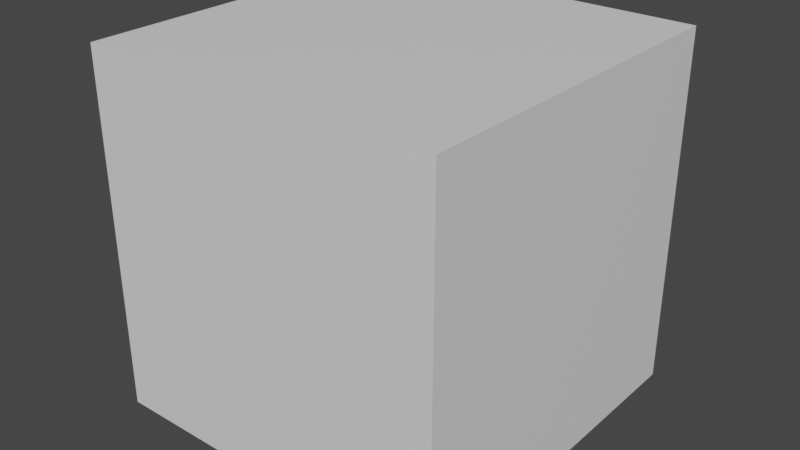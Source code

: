 # Source: PG_project_01.blend  (saved by Blender 3.3.6; exported with 4.5.12 LTS)
import bpy
from mathutils import Matrix  # noqa: F401  (used for matrix-valued properties, if any)

bpy.ops.wm.read_factory_settings(use_empty=True)
scene = bpy.context.scene
scene.name = 'Scene'

# ---- collections
col_collection = bpy.data.collections.new('Collection'); scene.collection.children.link(col_collection)

# ---- materials (node trees are filled in below, after node groups)
mat_material = bpy.data.materials.new('Material')
mat_material.alpha_threshold = 0.0
mat_material.use_transparent_shadow = False
mat_material.roughness = 0.5
mat_material.line_color = (0.0, 0.0, 0.0, 1.0)

# ---- material node trees
mat_material.use_nodes = True; mat_material.node_tree.nodes.clear()
_N = mat_material.node_tree.nodes; _L = mat_material.node_tree.links
n0 = _N.new('ShaderNodeOutputMaterial'); n0.name = 'Material Output'; n0.location = (300, 300)
n1 = _N.new('ShaderNodeBsdfPrincipled'); n1.name = 'Principled BSDF'; n1.location = (10, 300)
n1.distribution = 'GGX'
n1.subsurface_method = 'RANDOM_WALK_SKIN'
n1.inputs[3].default_value = 1.45
n1.inputs[27].default_value = (0.0, 0.0, 0.0, 1.0)
n1.inputs[28].default_value = 1.0
_L.new(n1.outputs[0], n0.inputs[0])
n0.is_active_output = True

# ---- world
world_world = bpy.data.worlds.new('World'); scene.world = world_world
world_world.use_nodes = True; world_world.node_tree.nodes.clear()
_N = world_world.node_tree.nodes; _L = world_world.node_tree.links
n0 = _N.new('ShaderNodeOutputWorld'); n0.name = 'World Output'; n0.location = (300, 300)
n1 = _N.new('ShaderNodeBackground'); n1.name = 'Background'; n1.location = (10, 300)
n1.inputs[0].default_value = (0.05088, 0.05088, 0.05088, 1.0)
_L.new(n1.outputs[0], n0.inputs[0])
n0.is_active_output = True
world_world.color = (0.05088, 0.05088, 0.05088)
world_world.use_sun_shadow = False
world_world.sun_shadow_jitter_overblur = 0.0

# ---- meshes
me_cube = bpy.data.meshes.new('Cube')
me_cube.from_pydata([(1.0, 1.0, 1.0), (1.0, 1.0, -1.0), (1.0, -1.0, 1.0), (1.0, -1.0, -1.0), (-1.0, 1.0, 1.0), (-1.0, 1.0, -1.0), (-1.0, -1.0, 1.0), (-1.0, -1.0, -1.0)], [], [(0, 4, 6, 2), (3, 2, 6, 7), (7, 6, 4, 5), (5, 1, 3, 7), (1, 0, 2, 3), (5, 4, 0, 1)])
_uv = me_cube.uv_layers.new(name='UVMap')
_uv.uv.foreach_set('vector', [0.625, 0.5, 0.875, 0.5, 0.875, 0.75, 0.625, 0.75, 0.375, 0.75, 0.625, 0.75, 0.625, 1.0, 0.375, 1.0, 0.375, 0.0, 0.625, 0.0, 0.625, 0.25, 0.375, 0.25, 0.125, 0.5, 0.375, 0.5, 0.375, 0.75, 0.125, 0.75, 0.375, 0.5, 0.625, 0.5, 0.625, 0.75, 0.375, 0.75, 0.375, 0.25, 0.625, 0.25, 0.625, 0.5, 0.375, 0.5])
me_cube.materials.append(mat_material)
me_cube.use_mirror_vertex_groups = False
me_cube.update()

# ---- objects
ob_cube = bpy.data.objects.new('Cube', me_cube)

# ---- transforms, parenting, visibility, modifiers, constraints
ob_cube.location = (0.0, 0.0, 0.0)
ob_cube.lock_rotations_4d = False
ob_cube.empty_display_type = 'ARROWS'
ob_cube.lineart.crease_threshold = 0.0

# ---- collection membership
col_collection.objects.link(ob_cube)

# ---- scene / render settings (as saved in the file)
scene.frame_start = 1; scene.frame_end = 250; scene.frame_set(1)
scene.render.engine = 'BLENDER_EEVEE_NEXT'
scene.cycles.sampling_pattern = 'TABULATED_SOBOL'
scene.cycles.use_light_tree = False
scene.view_settings.view_transform = 'Filmic'
bpy.context.view_layer.update()

# ---- added for rendering (the .blend has no active camera and no usable light): camera, sun
cam_auto = bpy.data.cameras.new('AutoCamera')
cam_auto.lens = 50.0
cam_auto.sensor_width = 36.0
cam_auto.clip_end = 1000.0
ob_auto_camera = bpy.data.objects.new('AutoCamera', cam_auto)
scene.collection.objects.link(ob_auto_camera)
ob_auto_camera.location = (3.20507, -3.84609, 2.56406)
ob_auto_camera.rotation_euler = (1.09748, -7.21219e-08, 0.694738)
scene.camera = ob_auto_camera
light_auto_sun = bpy.data.lights.new('AutoSun', 'SUN')
light_auto_sun.energy = 3.0
light_auto_sun.angle = 0.0523599
ob_auto_sun = bpy.data.objects.new('AutoSun', light_auto_sun)
scene.collection.objects.link(ob_auto_sun)
ob_auto_sun.rotation_euler = (0.872665, 0.174533, 0.523599)
bpy.context.view_layer.update()
